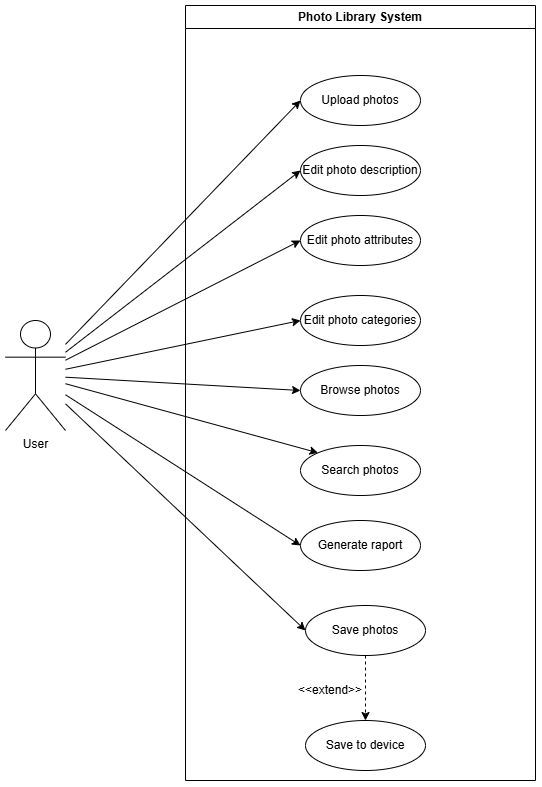

The diagram above was exported from draw.io. Its source (the exported page's mxGraphModel, read from the mxfile embedded in the PNG):
<mxGraphModel dx="833" dy="522" grid="1" gridSize="10" guides="1" tooltips="1" connect="1" arrows="1" fold="1" page="1" pageScale="1" pageWidth="827" pageHeight="1169" math="0" shadow="0">
  <root>
    <mxCell id="0" />
    <mxCell id="1" parent="0" />
    <mxCell id="JlkYDQCqRS92BKCl67z_-1" value="Photo Library System" style="swimlane;whiteSpace=wrap;html=1;" parent="1" vertex="1">
      <mxGeometry x="370" y="115" width="350" height="775" as="geometry" />
    </mxCell>
    <mxCell id="JlkYDQCqRS92BKCl67z_-6" value="Upload photos" style="ellipse;whiteSpace=wrap;html=1;" parent="JlkYDQCqRS92BKCl67z_-1" vertex="1">
      <mxGeometry x="115" y="70" width="120" height="50" as="geometry" />
    </mxCell>
    <mxCell id="JlkYDQCqRS92BKCl67z_-7" value="Edit photo description" style="ellipse;whiteSpace=wrap;html=1;" parent="JlkYDQCqRS92BKCl67z_-1" vertex="1">
      <mxGeometry x="115" y="140" width="120" height="50" as="geometry" />
    </mxCell>
    <mxCell id="JlkYDQCqRS92BKCl67z_-8" value="Edit photo attributes" style="ellipse;whiteSpace=wrap;html=1;" parent="JlkYDQCqRS92BKCl67z_-1" vertex="1">
      <mxGeometry x="115" y="210" width="120" height="50" as="geometry" />
    </mxCell>
    <mxCell id="JlkYDQCqRS92BKCl67z_-10" value="Edit photo categories" style="ellipse;whiteSpace=wrap;html=1;" parent="JlkYDQCqRS92BKCl67z_-1" vertex="1">
      <mxGeometry x="115" y="290" width="120" height="50" as="geometry" />
    </mxCell>
    <mxCell id="JlkYDQCqRS92BKCl67z_-11" value="Browse photos" style="ellipse;whiteSpace=wrap;html=1;" parent="JlkYDQCqRS92BKCl67z_-1" vertex="1">
      <mxGeometry x="115" y="360" width="120" height="50" as="geometry" />
    </mxCell>
    <mxCell id="JlkYDQCqRS92BKCl67z_-12" value="Search photos" style="ellipse;whiteSpace=wrap;html=1;" parent="JlkYDQCqRS92BKCl67z_-1" vertex="1">
      <mxGeometry x="115" y="440" width="120" height="50" as="geometry" />
    </mxCell>
    <mxCell id="JlkYDQCqRS92BKCl67z_-21" style="rounded=0;orthogonalLoop=1;jettySize=auto;html=1;exitX=0.5;exitY=1;exitDx=0;exitDy=0;entryX=0.5;entryY=0;entryDx=0;entryDy=0;dashed=1;" parent="JlkYDQCqRS92BKCl67z_-1" source="JlkYDQCqRS92BKCl67z_-16" target="JlkYDQCqRS92BKCl67z_-20" edge="1">
      <mxGeometry relative="1" as="geometry" />
    </mxCell>
    <mxCell id="JlkYDQCqRS92BKCl67z_-16" value="Save photos" style="ellipse;whiteSpace=wrap;html=1;" parent="JlkYDQCqRS92BKCl67z_-1" vertex="1">
      <mxGeometry x="120" y="600" width="120" height="50" as="geometry" />
    </mxCell>
    <mxCell id="JlkYDQCqRS92BKCl67z_-20" value="Save to device" style="ellipse;whiteSpace=wrap;html=1;" parent="JlkYDQCqRS92BKCl67z_-1" vertex="1">
      <mxGeometry x="120" y="715" width="120" height="50" as="geometry" />
    </mxCell>
    <mxCell id="JlkYDQCqRS92BKCl67z_-22" value="&amp;lt;&amp;lt;extend&amp;gt;&amp;gt;" style="text;html=1;align=center;verticalAlign=middle;whiteSpace=wrap;rounded=0;" parent="JlkYDQCqRS92BKCl67z_-1" vertex="1">
      <mxGeometry x="115" y="670" width="60" height="30" as="geometry" />
    </mxCell>
    <mxCell id="JlkYDQCqRS92BKCl67z_-28" value="Generate raport" style="ellipse;whiteSpace=wrap;html=1;" parent="JlkYDQCqRS92BKCl67z_-1" vertex="1">
      <mxGeometry x="115" y="515" width="120" height="50" as="geometry" />
    </mxCell>
    <mxCell id="JlkYDQCqRS92BKCl67z_-31" style="rounded=0;orthogonalLoop=1;jettySize=auto;html=1;entryX=0;entryY=0.5;entryDx=0;entryDy=0;" parent="1" source="JlkYDQCqRS92BKCl67z_-2" target="JlkYDQCqRS92BKCl67z_-6" edge="1">
      <mxGeometry relative="1" as="geometry" />
    </mxCell>
    <mxCell id="JlkYDQCqRS92BKCl67z_-32" style="edgeStyle=none;shape=connector;rounded=0;orthogonalLoop=1;jettySize=auto;html=1;entryX=0;entryY=0.5;entryDx=0;entryDy=0;strokeColor=default;align=center;verticalAlign=middle;fontFamily=Helvetica;fontSize=11;fontColor=default;labelBackgroundColor=default;endArrow=classic;" parent="1" source="JlkYDQCqRS92BKCl67z_-2" target="JlkYDQCqRS92BKCl67z_-7" edge="1">
      <mxGeometry relative="1" as="geometry" />
    </mxCell>
    <mxCell id="JlkYDQCqRS92BKCl67z_-33" style="edgeStyle=none;shape=connector;rounded=0;orthogonalLoop=1;jettySize=auto;html=1;entryX=0;entryY=0.5;entryDx=0;entryDy=0;strokeColor=default;align=center;verticalAlign=middle;fontFamily=Helvetica;fontSize=11;fontColor=default;labelBackgroundColor=default;endArrow=classic;" parent="1" source="JlkYDQCqRS92BKCl67z_-2" target="JlkYDQCqRS92BKCl67z_-8" edge="1">
      <mxGeometry relative="1" as="geometry" />
    </mxCell>
    <mxCell id="JlkYDQCqRS92BKCl67z_-34" style="edgeStyle=none;shape=connector;rounded=0;orthogonalLoop=1;jettySize=auto;html=1;entryX=0;entryY=0.5;entryDx=0;entryDy=0;strokeColor=default;align=center;verticalAlign=middle;fontFamily=Helvetica;fontSize=11;fontColor=default;labelBackgroundColor=default;endArrow=classic;" parent="1" source="JlkYDQCqRS92BKCl67z_-2" target="JlkYDQCqRS92BKCl67z_-10" edge="1">
      <mxGeometry relative="1" as="geometry" />
    </mxCell>
    <mxCell id="JlkYDQCqRS92BKCl67z_-35" style="edgeStyle=none;shape=connector;rounded=0;orthogonalLoop=1;jettySize=auto;html=1;entryX=0;entryY=0.5;entryDx=0;entryDy=0;strokeColor=default;align=center;verticalAlign=middle;fontFamily=Helvetica;fontSize=11;fontColor=default;labelBackgroundColor=default;endArrow=classic;" parent="1" source="JlkYDQCqRS92BKCl67z_-2" target="JlkYDQCqRS92BKCl67z_-11" edge="1">
      <mxGeometry relative="1" as="geometry" />
    </mxCell>
    <mxCell id="0PIVYdcgckvB64wTJ0Mz-1" style="rounded=0;orthogonalLoop=1;jettySize=auto;html=1;entryX=0;entryY=0.5;entryDx=0;entryDy=0;" edge="1" parent="1" source="JlkYDQCqRS92BKCl67z_-2" target="JlkYDQCqRS92BKCl67z_-16">
      <mxGeometry relative="1" as="geometry" />
    </mxCell>
    <mxCell id="0PIVYdcgckvB64wTJ0Mz-3" style="rounded=0;orthogonalLoop=1;jettySize=auto;html=1;entryX=0;entryY=0;entryDx=0;entryDy=0;" edge="1" parent="1" source="JlkYDQCqRS92BKCl67z_-2" target="JlkYDQCqRS92BKCl67z_-12">
      <mxGeometry relative="1" as="geometry" />
    </mxCell>
    <mxCell id="0PIVYdcgckvB64wTJ0Mz-5" style="rounded=0;orthogonalLoop=1;jettySize=auto;html=1;entryX=0;entryY=0.5;entryDx=0;entryDy=0;" edge="1" parent="1" source="JlkYDQCqRS92BKCl67z_-2" target="JlkYDQCqRS92BKCl67z_-28">
      <mxGeometry relative="1" as="geometry">
        <mxPoint x="480" y="660" as="targetPoint" />
      </mxGeometry>
    </mxCell>
    <mxCell id="JlkYDQCqRS92BKCl67z_-2" value="User" style="shape=umlActor;verticalLabelPosition=bottom;verticalAlign=top;html=1;outlineConnect=0;" parent="1" vertex="1">
      <mxGeometry x="190" y="430" width="60" height="110" as="geometry" />
    </mxCell>
  </root>
</mxGraphModel>